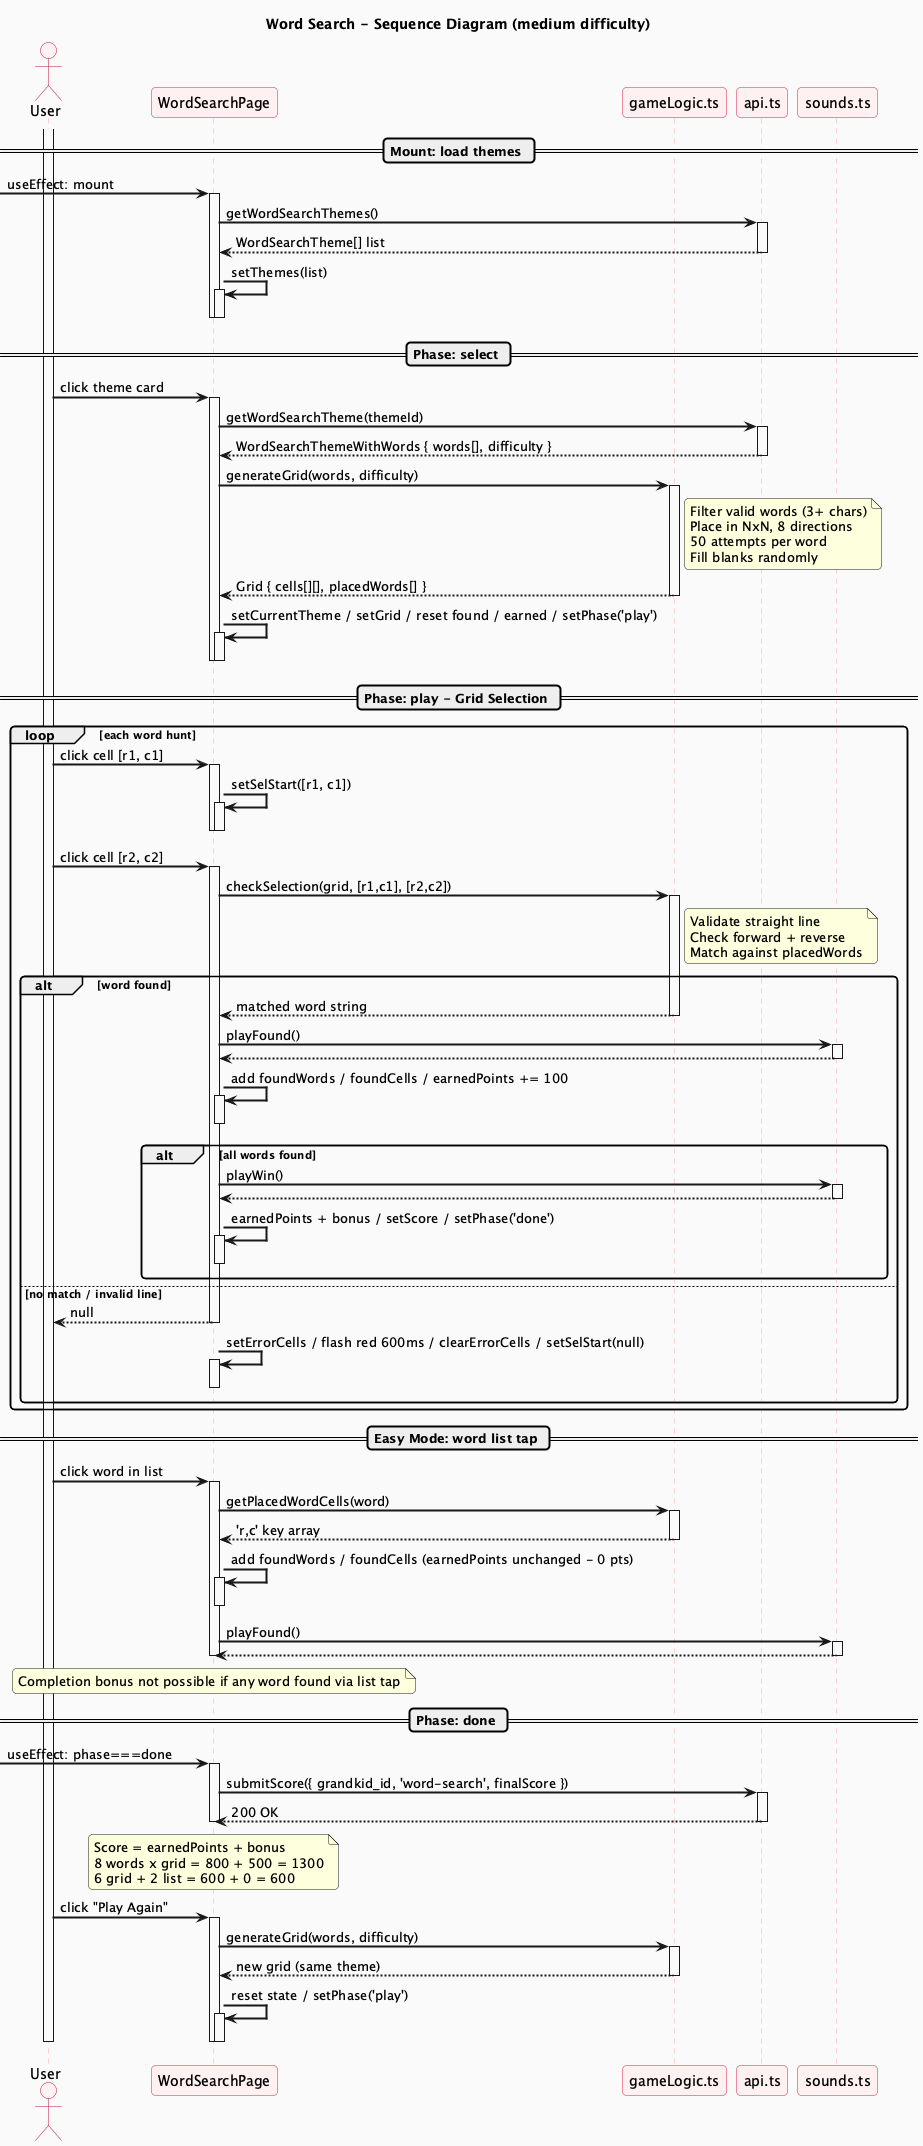

The diagram above was rendered by PlantUML. Its source (embedded in the PNG):
@startuml word-search-sequence
title Word Search - Sequence Diagram (medium difficulty)

skinparam backgroundColor #FAFAFA
skinparam sequenceArrowThickness 2
skinparam roundcorner 8
skinparam sequence {
  ParticipantBackgroundColor #FFF1F2
  ParticipantBorderColor #E11D48
  LifeLineBorderColor #FDA4AF
  ActorBackgroundColor #FFF5F5
  ActorBorderColor #BE123C
}

actor User
participant "WordSearchPage" as Page
participant "gameLogic.ts" as Logic
participant "api.ts" as API
participant "sounds.ts" as Audio

activate User

== Mount: load themes ==

[-> Page : useEffect: mount
activate Page
  Page -> API : getWordSearchThemes()
  activate API
  return WordSearchTheme[] list

  Page -> Page : setThemes(list)
  activate Page
  deactivate Page
deactivate Page

== Phase: select ==

User -> Page : click theme card
activate Page
  Page -> API : getWordSearchTheme(themeId)
  activate API
  return WordSearchThemeWithWords { words[], difficulty }

  Page -> Logic : generateGrid(words, difficulty)
  activate Logic
  note right of Logic
    Filter valid words (3+ chars)
    Place in NxN, 8 directions
    50 attempts per word
    Fill blanks randomly
  end note
  return Grid { cells[][], placedWords[] }

  Page -> Page : setCurrentTheme / setGrid / reset found / earned / setPhase('play')
  activate Page
  deactivate Page
deactivate Page

== Phase: play - Grid Selection ==

loop each word hunt

  User -> Page : click cell [r1, c1]
  activate Page
    Page -> Page : setSelStart([r1, c1])
    activate Page
    deactivate Page
  deactivate Page

  User -> Page : click cell [r2, c2]
  activate Page
    Page -> Logic : checkSelection(grid, [r1,c1], [r2,c2])
    activate Logic
    note right of Logic
      Validate straight line
      Check forward + reverse
      Match against placedWords
    end note

    alt word found
      return matched word string

      Page -> Audio : playFound()
      activate Audio
      return

      Page -> Page : add foundWords / foundCells / earnedPoints += 100
      activate Page
      deactivate Page

      alt all words found
        Page -> Audio : playWin()
        activate Audio
        return

        Page -> Page : earnedPoints + bonus / setScore / setPhase('done')
        activate Page
        deactivate Page
      end

    else no match / invalid line
      return null

      Page -> Page : setErrorCells / flash red 600ms / clearErrorCells / setSelStart(null)
      activate Page
      deactivate Page
    end
  deactivate Page

end

== Easy Mode: word list tap ==

User -> Page : click word in list
activate Page
  Page -> Logic : getPlacedWordCells(word)
  activate Logic
  return 'r,c' key array

  Page -> Page : add foundWords / foundCells (earnedPoints unchanged - 0 pts)
  activate Page
  deactivate Page

  Page -> Audio : playFound()
  activate Audio
  return
deactivate Page

note over Page : Completion bonus not possible if any word found via list tap

== Phase: done ==

[-> Page : useEffect: phase===done
activate Page
  Page -> API : submitScore({ grandkid_id, 'word-search', finalScore })
  activate API
  return 200 OK
deactivate Page

note over Page
  Score = earnedPoints + bonus
  8 words x grid = 800 + 500 = 1300
  6 grid + 2 list = 600 + 0 = 600
end note

User -> Page : click "Play Again"
activate Page
  Page -> Logic : generateGrid(words, difficulty)
  activate Logic
  return new grid (same theme)

  Page -> Page : reset state / setPhase('play')
  activate Page
  deactivate Page
deactivate Page

deactivate User

@enduml